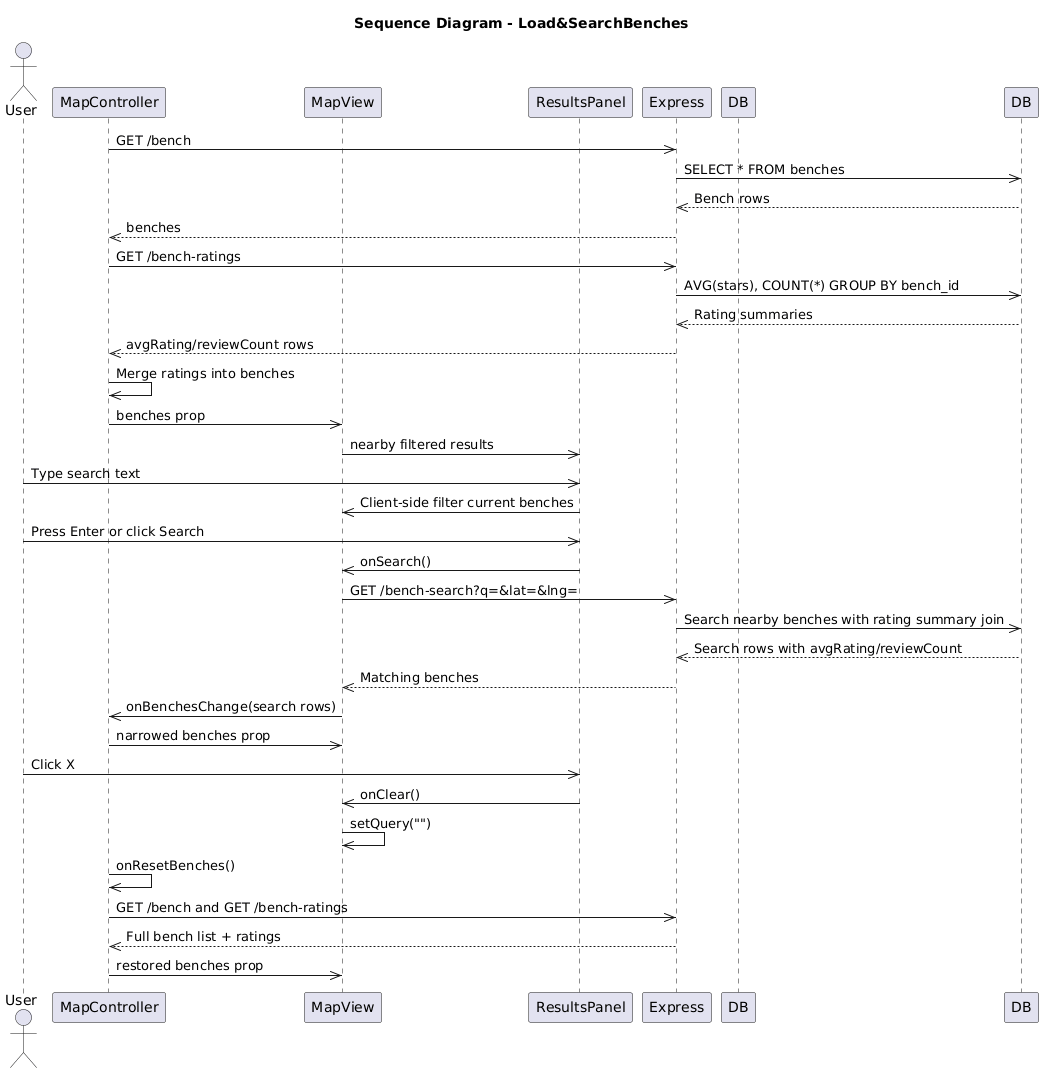

The diagram above was rendered by PlantUML. Its source (embedded in the PNG):
@startuml
title Sequence Diagram - Load&SearchBenches
actor User
  participant MapController
  participant MapView
  participant ResultsPanel
  participant Express
  participant DB as MySQLbenchesreviews

  MapController->>Express: GET /bench
  Express->>DB: SELECT * FROM benches
  DB-->>Express: Bench rows
  Express-->>MapController: benches
  MapController->>Express: GET /bench-ratings
  Express->>DB: AVG(stars), COUNT(*) GROUP BY bench_id
  DB-->>Express: Rating summaries
  Express-->>MapController: avgRating/reviewCount rows
  MapController->>MapController: Merge ratings into benches
  MapController->>MapView: benches prop
  MapView->>ResultsPanel: nearby filtered results

  User->>ResultsPanel: Type search text
  ResultsPanel->>MapView: Client-side filter current benches

  User->>ResultsPanel: Press Enter or click Search
  ResultsPanel->>MapView: onSearch()
  MapView->>Express: GET /bench-search?q=&lat=&lng=
  Express->>DB: Search nearby benches with rating summary join
  DB-->>Express: Search rows with avgRating/reviewCount
  Express-->>MapView: Matching benches
  MapView->>MapController: onBenchesChange(search rows)
  MapController->>MapView: narrowed benches prop

  User->>ResultsPanel: Click X
  ResultsPanel->>MapView: onClear()
  MapView->>MapView: setQuery("")
  MapController->>MapController: onResetBenches()
  MapController->>Express: GET /bench and GET /bench-ratings
  Express-->>MapController: Full bench list + ratings
  MapController->>MapView: restored benches prop
@enduml